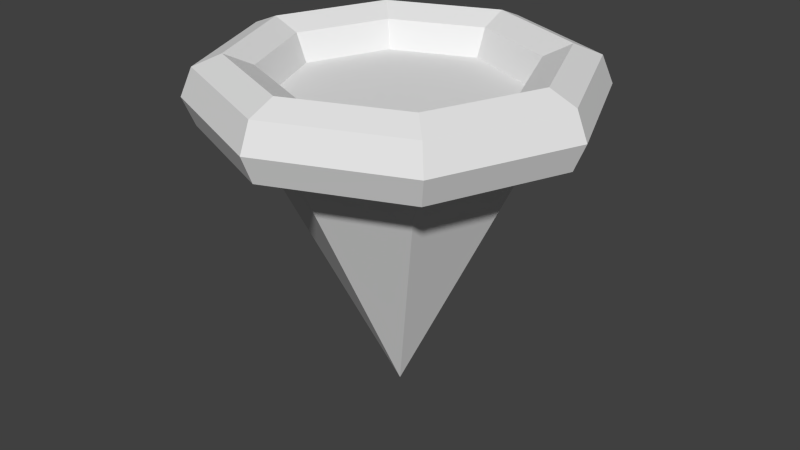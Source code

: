# Source: hand.blend  (saved by Blender 2.75.0; exported with 4.5.12 LTS)
import bpy
from mathutils import Matrix  # noqa: F401  (used for matrix-valued properties, if any)

bpy.ops.wm.read_factory_settings(use_empty=True)
scene = bpy.context.scene
scene.name = 'Scene'

# ---- collections
col_collection_1 = bpy.data.collections.new('Collection 1'); scene.collection.children.link(col_collection_1)

# ---- world
world_world = bpy.data.worlds.new('World'); scene.world = world_world
world_world.color = (0.05088, 0.05088, 0.05088)
world_world.use_sun_shadow = False
world_world.sun_shadow_jitter_overblur = 0.0
world_world.cycles.sampling_method = 'MANUAL'
world_world.cycles.sample_map_resolution = 256

# ---- meshes
me_cone_002 = bpy.data.meshes.new('Cone.002')
me_cone_002.from_pydata([(-0.625, 0.0, 0.5), (-0.5884, 0.0, 0.4116), (-0.5, 0.0, 0.375), (-0.4116, 0.0, 0.4116), (-0.375, 0.0, 0.5), (-0.4116, 0.0, 0.5884), (-0.5, 0.0, 0.625), (-0.5884, 0.0, 0.5884), (-0.4419, 0.4419, 0.5), (-0.4161, 0.4161, 0.4116), (-0.3536, 0.3536, 0.375), (-0.2911, 0.2911, 0.4116), (-0.2652, 0.2652, 0.5), (-0.2911, 0.2911, 0.5884), (-0.3536, 0.3536, 0.625), (-0.4161, 0.4161, 0.5884), (-1.351e-07, 0.625, 0.5), (-1.218e-07, 0.5884, 0.4116), (-1.162e-07, 0.5, 0.375), (-1.218e-07, 0.4116, 0.4116), (-1.351e-07, 0.375, 0.5), (-8.884e-08, 0.4116, 0.5884), (-1.54e-07, 0.5, 0.625), (-2.081e-07, 0.5884, 0.5884), (0.4419, 0.4419, 0.5), (0.4161, 0.4161, 0.4116), (0.3536, 0.3536, 0.375), (0.2911, 0.2911, 0.4116), (0.2652, 0.2652, 0.5), (0.2911, 0.2911, 0.5884), (0.3536, 0.3536, 0.625), (0.4161, 0.4161, 0.5884), (0.625, 5.464e-08, 0.5), (0.5884, 5.144e-08, 0.4116), (0.5, 4.371e-08, 0.375), (0.4116, 3.598e-08, 0.4116), (0.375, 3.278e-08, 0.5), (0.4116, 3.598e-08, 0.5884), (0.5, 4.371e-08, 0.625), (0.5884, 5.144e-08, 0.5884), (0.4419, -0.4419, 0.5), (0.4161, -0.4161, 0.4116), (0.3536, -0.3536, 0.375), (0.2911, -0.2911, 0.4116), (0.2652, -0.2652, 0.5), (0.2911, -0.2911, 0.5884), (0.3536, -0.3536, 0.625), (0.4161, -0.4161, 0.5884), (-1.351e-07, -0.625, 0.5), (-1.218e-07, -0.5884, 0.4116), (-1.162e-07, -0.5, 0.375), (-1.218e-07, -0.4116, 0.4116), (-1.351e-07, -0.375, 0.5), (-8.884e-08, -0.4116, 0.5884), (-1.54e-07, -0.5, 0.625), (-2.081e-07, -0.5884, 0.5884), (-0.4419, -0.4419, 0.5), (-0.4161, -0.4161, 0.4116), (-0.3536, -0.3536, 0.375), (-0.2911, -0.2911, 0.4116), (-0.2652, -0.2652, 0.5), (-0.2911, -0.2911, 0.5884), (-0.3536, -0.3536, 0.625), (-0.4161, -0.4161, 0.5884), (-7.55e-08, 0.5, 0.5), (-0.3536, 0.3536, 0.5), (-0.5, -2.186e-08, 0.5), (-0.3536, -0.3536, 0.5), (-3.179e-08, -0.5, 0.5), (7.55e-08, 0.0, -0.5), (0.3536, -0.3536, 0.5), (0.5, 5.962e-09, 0.5), (0.3536, 0.3536, 0.5)], [], [(0, 8, 9, 1), (1, 9, 10, 2), (2, 10, 11, 3), (3, 11, 12, 4), (4, 12, 13, 5), (5, 13, 14, 6), (6, 14, 15, 7), (0, 7, 15, 8), (8, 16, 17, 9), (9, 17, 18, 10), (10, 18, 19, 11), (11, 19, 20, 12), (12, 20, 21, 13), (13, 21, 22, 14), (14, 22, 23, 15), (15, 23, 16, 8), (16, 24, 25, 17), (17, 25, 26, 18), (18, 26, 27, 19), (19, 27, 28, 20), (20, 28, 29, 21), (21, 29, 30, 22), (22, 30, 31, 23), (23, 31, 24, 16), (24, 32, 33, 25), (25, 33, 34, 26), (26, 34, 35, 27), (27, 35, 36, 28), (28, 36, 37, 29), (29, 37, 38, 30), (30, 38, 39, 31), (31, 39, 32, 24), (32, 40, 41, 33), (33, 41, 42, 34), (34, 42, 43, 35), (35, 43, 44, 36), (36, 44, 45, 37), (37, 45, 46, 38), (38, 46, 47, 39), (39, 47, 40, 32), (40, 48, 49, 41), (41, 49, 50, 42), (42, 50, 51, 43), (43, 51, 52, 44), (44, 52, 53, 45), (45, 53, 54, 46), (46, 54, 55, 47), (47, 55, 48, 40), (48, 56, 57, 49), (49, 57, 58, 50), (50, 58, 59, 51), (51, 59, 60, 52), (52, 60, 61, 53), (53, 61, 62, 54), (54, 62, 63, 55), (55, 63, 56, 48), (56, 0, 1, 57), (57, 1, 2, 58), (58, 2, 3, 59), (59, 3, 4, 60), (60, 4, 5, 61), (61, 5, 6, 62), (62, 6, 7, 63), (63, 7, 0, 56), (71, 69, 72), (64, 69, 65), (70, 69, 71), (68, 69, 70), (67, 69, 68), (66, 69, 67), (72, 69, 64), (65, 69, 66), (64, 65, 66, 67, 68, 70, 71, 72)])
me_cone_002.use_remesh_preserve_volume = False
me_cone_002.use_remesh_preserve_attributes = False
me_cone_002.use_mirror_vertex_groups = False
me_cone_002.update()

# ---- objects
ob_cone = bpy.data.objects.new('Cone', me_cone_002)

# ---- transforms, parenting, visibility, modifiers, constraints
ob_cone.location = (0.0, 0.0, 0.5)
ob_cone.lineart.crease_threshold = 0.0

# ---- collection membership
col_collection_1.objects.link(ob_cone)

# ---- scene / render settings (as saved in the file)
scene.frame_start = 1; scene.frame_end = 250; scene.frame_set(1)
scene.render.engine = 'BLENDER_EEVEE_NEXT'
scene.render.resolution_percentage = 50
scene.render.dither_intensity = 0.0
scene.cycles.use_denoising = False
scene.cycles.samples = 10
scene.cycles.sampling_pattern = 'TABULATED_SOBOL'
scene.cycles.light_sampling_threshold = 0.0
scene.cycles.use_adaptive_sampling = False
scene.cycles.use_light_tree = False
scene.cycles.blur_glossy = 0.0
scene.cycles.pixel_filter_type = 'GAUSSIAN'
scene.cycles.sample_clamp_indirect = 0.0
scene.view_settings.view_transform = 'Standard'
bpy.context.view_layer.update()

# ---- added for rendering (the .blend has no active camera and no usable light): camera, sun
cam_auto = bpy.data.cameras.new('AutoCamera')
cam_auto.lens = 50.0
cam_auto.sensor_width = 36.0
cam_auto.clip_end = 1000.0
ob_auto_camera = bpy.data.objects.new('AutoCamera', cam_auto)
scene.collection.objects.link(ob_auto_camera)
ob_auto_camera.location = (1.9387, -2.32644, 2.11346)
ob_auto_camera.rotation_euler = (1.09748, -7.21219e-08, 0.694738)
scene.camera = ob_auto_camera
light_auto_sun = bpy.data.lights.new('AutoSun', 'SUN')
light_auto_sun.energy = 3.0
light_auto_sun.angle = 0.0523599
ob_auto_sun = bpy.data.objects.new('AutoSun', light_auto_sun)
scene.collection.objects.link(ob_auto_sun)
ob_auto_sun.rotation_euler = (0.872665, 0.174533, 0.523599)
bpy.context.view_layer.update()
